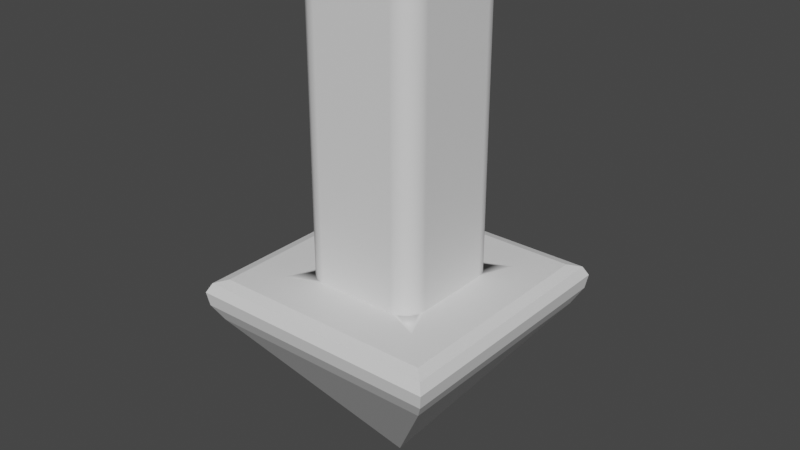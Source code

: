 # Source: Arrow.blend  (saved by Blender 3.4.6; exported with 4.5.12 LTS)
import bpy
from mathutils import Matrix  # noqa: F401  (used for matrix-valued properties, if any)

bpy.ops.wm.read_factory_settings(use_empty=True)
scene = bpy.context.scene
scene.name = 'Scene'

# ---- collections
col_collection = bpy.data.collections.new('Collection'); scene.collection.children.link(col_collection)

# ---- materials (node trees are filled in below, after node groups)
mat_arrowbase = bpy.data.materials.new('ArrowBase')
mat_arrowbase.alpha_threshold = 0.0
mat_arrowbase.use_transparent_shadow = False
mat_arrowbase.roughness = 0.5
mat_arrowbase.line_color = (0.0, 0.0, 0.0, 1.0)

# ---- material node trees
mat_arrowbase.use_nodes = True; mat_arrowbase.node_tree.nodes.clear()
_N = mat_arrowbase.node_tree.nodes; _L = mat_arrowbase.node_tree.links
n0 = _N.new('ShaderNodeOutputMaterial'); n0.name = 'Material Output'; n0.location = (300, 300)
n1 = _N.new('ShaderNodeBsdfPrincipled'); n1.name = 'Principled BSDF'; n1.location = (10, 300)
n1.distribution = 'GGX'
n1.subsurface_method = 'RANDOM_WALK_SKIN'
n1.inputs[3].default_value = 1.45
n1.inputs[27].default_value = (0.0, 0.0, 0.0, 1.0)
n1.inputs[28].default_value = 1.0
_L.new(n1.outputs[0], n0.inputs[0])
n0.is_active_output = True

# ---- world
world_world = bpy.data.worlds.new('World'); scene.world = world_world
world_world.use_nodes = True; world_world.node_tree.nodes.clear()
_N = world_world.node_tree.nodes; _L = world_world.node_tree.links
n0 = _N.new('ShaderNodeOutputWorld'); n0.name = 'World Output'; n0.location = (300, 300)
n1 = _N.new('ShaderNodeBackground'); n1.name = 'Background'; n1.location = (10, 300)
n1.inputs[0].default_value = (0.05088, 0.05088, 0.05088, 1.0)
_L.new(n1.outputs[0], n0.inputs[0])
n0.is_active_output = True
world_world.color = (0.05088, 0.05088, 0.05088)
world_world.use_sun_shadow = False
world_world.sun_shadow_jitter_overblur = 0.0

# ---- meshes
me_cube = bpy.data.meshes.new('Cube')
me_cube.from_pydata([(0.0, 0.0, -0.7019), (0.0, 0.0, -0.7019), (0.0, 0.0, -0.7019), (0.0, 0.0, -0.7019), (-0.2187, 0.2187, -0.2981), (-0.2278, 0.2278, -0.3823), (-0.2406, 0.2406, -0.3045), (-0.25, 0.25, -0.3228), (-0.2455, 0.2455, -0.3501), (-0.2278, -0.2278, -0.3823), (-0.2187, -0.2187, -0.2981), (-0.2455, -0.2455, -0.3501), (-0.25, -0.25, -0.3228), (-0.2406, -0.2406, -0.3045), (0.2187, 0.2187, -0.2981), (0.2278, 0.2278, -0.3823), (0.2406, 0.2406, -0.3045), (0.25, 0.25, -0.3228), (0.2455, 0.2455, -0.3501), (0.2278, -0.2278, -0.3823), (0.2187, -0.2187, -0.2981), (0.2455, -0.2455, -0.3501), (0.25, -0.25, -0.3228), (0.2406, -0.2406, -0.3045), (0.1211, 0.07883, 0.2981), (0.07883, 0.1211, 0.2981), (0.1178, 0.09499, 0.2981), (0.1087, 0.1087, 0.2981), (0.09499, 0.1178, 0.2981), (0.07883, 0.1211, -0.2981), (0.1211, 0.07883, -0.2981), (0.1509, 0.1509, -0.2981), (0.09499, 0.1178, -0.2981), (0.1087, 0.1087, -0.2981), (0.1178, 0.09499, -0.2981), (0.07883, -0.1211, 0.2981), (0.1211, -0.07883, 0.2981), (0.09499, -0.1178, 0.2981), (0.1087, -0.1087, 0.2981), (0.1178, -0.09499, 0.2981), (0.1211, -0.07883, -0.2981), (0.07883, -0.1211, -0.2981), (0.1509, -0.1509, -0.2981), (0.1178, -0.09499, -0.2981), (0.1087, -0.1087, -0.2981), (0.09499, -0.1178, -0.2981), (-0.07883, 0.1211, 0.2981), (-0.1211, 0.07883, 0.2981), (-0.09499, 0.1178, 0.2981), (-0.1087, 0.1087, 0.2981), (-0.1178, 0.09499, 0.2981), (-0.1211, 0.07883, -0.2981), (-0.07883, 0.1211, -0.2981), (-0.1509, 0.1509, -0.2981), (-0.1178, 0.09499, -0.2981), (-0.1087, 0.1087, -0.2981), (-0.09499, 0.1178, -0.2981), (-0.1211, -0.07883, 0.2981), (-0.07883, -0.1211, 0.2981), (-0.1178, -0.09499, 0.2981), (-0.1087, -0.1087, 0.2981), (-0.09499, -0.1178, 0.2981), (-0.07883, -0.1211, -0.2981), (-0.1211, -0.07883, -0.2981), (-0.1509, -0.1509, -0.2981), (-0.09499, -0.1178, -0.2981), (-0.1087, -0.1087, -0.2981), (-0.1178, -0.09499, -0.2981)], [], [(53, 52, 29, 31, 14, 4), (42, 41, 62, 64, 10, 20), (64, 63, 51, 53, 4, 10), (5, 15, 2, 0), (24, 26, 27, 28, 25, 46, 48, 49, 50, 47, 57, 59, 60, 61, 58, 35, 37, 38, 39, 36), (30, 24, 36, 40), (15, 19, 3, 2), (19, 9, 1, 3), (41, 35, 58, 62), (0, 2, 3, 1), (31, 30, 40, 42, 20, 14), (63, 57, 47, 51), (5, 9, 11, 8), (8, 11, 12, 7), (7, 12, 13, 6), (6, 13, 10, 4), (15, 5, 8, 18), (18, 8, 7, 17), (17, 7, 6, 16), (16, 6, 4, 14), (9, 19, 21, 11), (11, 21, 22, 12), (12, 22, 23, 13), (13, 23, 20, 10), (19, 15, 18, 21), (21, 18, 17, 22), (22, 17, 16, 23), (23, 16, 14, 20), (9, 5, 0, 1), (29, 32, 31), (32, 33, 31), (33, 34, 31), (34, 30, 31), (40, 43, 42), (43, 44, 42), (44, 45, 42), (45, 41, 42), (51, 54, 53), (54, 55, 53), (55, 56, 53), (56, 52, 53), (62, 65, 64), (65, 66, 64), (66, 67, 64), (67, 63, 64), (24, 30, 34, 26), (26, 34, 33, 27), (27, 33, 32, 28), (28, 32, 29, 25), (62, 58, 61, 65), (65, 61, 60, 66), (66, 60, 59, 67), (67, 59, 57, 63), (35, 41, 45, 37), (37, 45, 44, 38), (38, 44, 43, 39), (39, 43, 40, 36), (46, 52, 56, 48), (48, 56, 55, 49), (49, 55, 54, 50), (50, 54, 51, 47), (52, 46, 25, 29)])
_uv = me_cube.uv_layers.new(name='UVMap')
_uv.uv.foreach_set('vector', [0.481, 0.3428, 0.5375, 0.3175, 0.6609, 0.3175, 0.7174, 0.3428, 0.7705, 0.4003, 0.4279, 0.4003, 0.07718, 0.3428, 0.1337, 0.3175, 0.2571, 0.3175, 0.3136, 0.3428, 0.3667, 0.4003, 0.02408, 0.4003, 0.481, 0.08684, 0.5044, 0.148, 0.5044, 0.2817, 0.481, 0.3428, 0.4279, 0.4003, 0.4279, 0.02935, 0.5673, 0.7012, 0.7791, 0.4564, 0.78, 0.7506, 0.78, 0.7506, 0.9391, 0.9258, 0.9365, 0.9395, 0.9294, 0.9511, 0.9186, 0.9588, 0.906, 0.9616, 0.7825, 0.9616, 0.7698, 0.9588, 0.7591, 0.9511, 0.7519, 0.9395, 0.7494, 0.9258, 0.7494, 0.7921, 0.7519, 0.7784, 0.7591, 0.7668, 0.7698, 0.759, 0.7825, 0.7563, 0.906, 0.7563, 0.9186, 0.759, 0.9294, 0.7668, 0.9365, 0.7784, 0.9391, 0.7921, 0.9094, 0.3571, 0.7974, 0.3571, 0.7974, 0.2234, 0.9094, 0.2234, 0.3288, 0.4516, 0.3329, 0.8379, 0.109, 0.6471, 0.109, 0.6471, 0.3329, 0.8379, 0.009208, 0.8413, 0.109, 0.6471, 0.109, 0.6471, 0.7107, 0.7584, 0.7107, 0.9627, 0.577, 0.9627, 0.577, 0.7584, 0.7856, 0.6435, 0.7856, 0.6435, 0.7856, 0.6435, 0.7856, 0.6435, 0.07718, 0.08684, 0.1006, 0.148, 0.1006, 0.2817, 0.07718, 0.3428, 0.02408, 0.4003, 0.02408, 0.02935, 0.9564, 0.005508, 0.9564, 0.2041, 0.8228, 0.2041, 0.8228, 0.005508, 0.5214, 0.8376, 0.5214, 0.4513, 0.5359, 0.4363, 0.5359, 0.8526, 0.5359, 0.8526, 0.5359, 0.4363, 0.546, 0.4325, 0.546, 0.8564, 0.4001, 0.4268, 0.4001, 0.002838, 0.4099, 0.01081, 0.4099, 0.4188, 0.4099, 0.4188, 0.4099, 0.01081, 0.4279, 0.02935, 0.4279, 0.4003, 0.7791, 0.4564, 0.5673, 0.7012, 0.5517, 0.6963, 0.78, 0.4325, 0.9874, 0.423, 0.9874, 0.006652, 0.9972, 0.002838, 0.9972, 0.4268, 0.7918, 0.4268, 0.4001, 0.4268, 0.4099, 0.4188, 0.7868, 0.4188, 0.7868, 0.4188, 0.4099, 0.4188, 0.4279, 0.4003, 0.7705, 0.4003, 0.009208, 0.8413, 0.3329, 0.8379, 0.3517, 0.8527, 0.002838, 0.8564, 0.9756, 0.8526, 0.9756, 0.4363, 0.9854, 0.4325, 0.9854, 0.8564, 0.3945, 0.4268, 0.002838, 0.4268, 0.007793, 0.4188, 0.3847, 0.4188, 0.3847, 0.4188, 0.007793, 0.4188, 0.02408, 0.4003, 0.3667, 0.4003, 0.3329, 0.8379, 0.3288, 0.4516, 0.3473, 0.4364, 0.3517, 0.8527, 0.3517, 0.8527, 0.3473, 0.4364, 0.3556, 0.4325, 0.3601, 0.8564, 0.002838, 0.4268, 0.002838, 0.002838, 0.007793, 0.01081, 0.007793, 0.4188, 0.007793, 0.4188, 0.007793, 0.01081, 0.02408, 0.02935, 0.02408, 0.4003, 0.5214, 0.4513, 0.5214, 0.8376, 0.3658, 0.6445, 0.3658, 0.6445, 0.6609, 0.3175, 0.6736, 0.3147, 0.7174, 0.3428, 0.6736, 0.3147, 0.6843, 0.307, 0.7174, 0.3428, 0.1103, 0.1227, 0.1031, 0.1343, 0.07718, 0.08684, 0.1031, 0.1343, 0.1006, 0.148, 0.07718, 0.08684, 0.1006, 0.2817, 0.1031, 0.2954, 0.07718, 0.3428, 0.1031, 0.2954, 0.1103, 0.307, 0.07718, 0.3428, 0.1103, 0.307, 0.121, 0.3147, 0.07718, 0.3428, 0.121, 0.3147, 0.1337, 0.3175, 0.07718, 0.3428, 0.5044, 0.2817, 0.5069, 0.2954, 0.481, 0.3428, 0.5069, 0.2954, 0.5141, 0.307, 0.481, 0.3428, 0.5141, 0.307, 0.5248, 0.3147, 0.481, 0.3428, 0.5248, 0.3147, 0.5375, 0.3175, 0.481, 0.3428, 0.2571, 0.3175, 0.2698, 0.3147, 0.3136, 0.3428, 0.2698, 0.3147, 0.2805, 0.307, 0.3136, 0.3428, 0.5141, 0.1227, 0.5069, 0.1343, 0.481, 0.08684, 0.5069, 0.1343, 0.5044, 0.148, 0.481, 0.08684, 0.7974, 0.3571, 0.9094, 0.3571, 0.9117, 0.3708, 0.7997, 0.3708, 0.9174, 0.4141, 0.9174, 0.2097, 0.9252, 0.2108, 0.9252, 0.4152, 0.7856, 0.6368, 0.7856, 0.4325, 0.7973, 0.4332, 0.7973, 0.6376, 0.7973, 0.6376, 0.7973, 0.4332, 0.811, 0.4335, 0.811, 0.6378, 0.577, 0.7584, 0.577, 0.9627, 0.5633, 0.9625, 0.5633, 0.7581, 0.5633, 0.7581, 0.5633, 0.9625, 0.5517, 0.9617, 0.5517, 0.7574, 0.9818, 0.002838, 0.9818, 0.2014, 0.9701, 0.2034, 0.9701, 0.004814, 0.9701, 0.004814, 0.9701, 0.2034, 0.9564, 0.2041, 0.9564, 0.005508, 0.7107, 0.9627, 0.7107, 0.7584, 0.7244, 0.7581, 0.7244, 0.9625, 0.7244, 0.9625, 0.7244, 0.7581, 0.736, 0.7574, 0.736, 0.9617, 0.736, 0.9617, 0.736, 0.7574, 0.7437, 0.7563, 0.7437, 0.9606, 0.7997, 0.2097, 0.9117, 0.2097, 0.9094, 0.2234, 0.7974, 0.2234, 0.9446, 0.6378, 0.9446, 0.4335, 0.9583, 0.4332, 0.9583, 0.6376, 0.9583, 0.6376, 0.9583, 0.4332, 0.97, 0.4325, 0.97, 0.6368, 0.7974, 0.2014, 0.7974, 0.002838, 0.809, 0.004814, 0.809, 0.2034, 0.809, 0.2034, 0.809, 0.004814, 0.8228, 0.005508, 0.8228, 0.2041, 0.9446, 0.4335, 0.9446, 0.6378, 0.811, 0.6378, 0.811, 0.4335])
me_cube.materials.append(mat_arrowbase)
me_cube.use_mirror_vertex_groups = False
me_cube.update()
me_cube.normals_split_custom_set([tuple(v) for v in zip(*[iter([0.0, 0.0, 1.0, 0.0, 0.0, 1.0, 0.0, 0.0, 1.0, 0.0, 0.0, 1.0, 0.0, 0.0, 1.0, 0.0, 0.0, 1.0, 0.0, 0.0, 1.0, 0.0, 0.0, 1.0, 0.0, 0.0, 1.0, 0.0, 0.0, 1.0, 0.0, 0.0, 1.0, 0.0, 0.0, 1.0, 0.0, 0.0, 1.0, 0.0, 0.0, 1.0, 0.0, 0.0, 1.0, 0.0, 0.0, 1.0, 0.0, 0.0, 1.0, 0.0, 0.0, 1.0, 0.0, 0.8143, -0.5804, 0.0, 0.8143, -0.5804, 0.0, 0.8143, -0.5804, 0.0, 0.8143, -0.5804, -1.635e-08, 0.0, 1.0, -1.635e-08, 0.0, 1.0, -1.635e-08, 0.0, 1.0, -1.635e-08, 0.0, 1.0, -1.635e-08, 0.0, 1.0, -1.635e-08, 0.0, 1.0, -1.635e-08, 0.0, 1.0, -1.635e-08, 0.0, 1.0, -1.635e-08, 0.0, 1.0, -1.635e-08, 0.0, 1.0, -1.635e-08, 0.0, 1.0, -1.635e-08, 0.0, 1.0, -1.635e-08, 0.0, 1.0, -1.635e-08, 0.0, 1.0, -1.635e-08, 0.0, 1.0, -1.635e-08, 0.0, 1.0, -1.635e-08, 0.0, 1.0, -1.635e-08, 0.0, 1.0, -1.635e-08, 0.0, 1.0, -1.635e-08, 0.0, 1.0, 1.0, 0.0, 0.0, 1.0, 0.0, 0.0, 1.0, 0.0, 0.0, 1.0, 0.0, 0.0, 0.8143, 0.0, -0.5804, 0.8143, 0.0, -0.5804, 0.8143, 0.0, -0.5804, 0.8143, 0.0, -0.5804, 0.0, -0.8143, -0.5804, 0.0, -0.8143, -0.5804, 0.0, -0.8143, -0.5804, 0.0, -0.8143, -0.5804, 0.0, -1.0, 0.0, 0.0, -1.0, 0.0, 0.0, -1.0, 0.0, 0.0, -1.0, 0.0, 0.0, 0.0, 1.0, 0.0, 0.0, 1.0, 0.0, 0.0, 1.0, 0.0, 0.0, 1.0, 0.0, 0.0, 1.0, 0.0, 0.0, 1.0, 0.0, 0.0, 1.0, 0.0, 0.0, 1.0, 0.0, 0.0, 1.0, 0.0, 0.0, 1.0, -1.0, 0.0, 0.0, -1.0, 0.0, 0.0, -1.0, 0.0, 0.0, -1.0, 0.0, 0.0, -0.8764, 0.0, -0.4817, -0.8764, 0.0, -0.4817, -0.8764, 0.0, -0.4817, -0.8764, 0.0, -0.4817, -0.9867, 0.0, -0.1625, -0.9867, 0.0, -0.1625, -0.9867, 0.0, -0.1625, -0.9867, 0.0, -0.1625, -0.889, 0.0, 0.4578, -0.889, 0.0, 0.4578, -0.889, 0.0, 0.4578, -0.889, 0.0, 0.4578, -0.2813, 0.0, 0.9596, -0.2813, 0.0, 0.9596, -0.2813, 0.0, 0.9596, -0.2813, 0.0, 0.9596, 0.0, 0.8764, -0.4817, 0.0, 0.8764, -0.4817, 0.0, 0.8764, -0.4817, 0.0, 0.8764, -0.4817, 0.0, 0.9867, -0.1625, 0.0, 0.9867, -0.1625, 0.0, 0.9867, -0.1625, 0.0, 0.9867, -0.1625, 0.0, 0.889, 0.4578, 0.0, 0.889, 0.4578, 0.0, 0.889, 0.4578, 0.0, 0.889, 0.4578, 0.0, 0.2813, 0.9596, 0.0, 0.2813, 0.9596, 0.0, 0.2813, 0.9596, 0.0, 0.2813, 0.9596, 0.0, -0.8764, -0.4817, 0.0, -0.8764, -0.4817, 0.0, -0.8764, -0.4817, 0.0, -0.8764, -0.4817, 0.0, -0.9867, -0.1625, 0.0, -0.9867, -0.1625, 0.0, -0.9867, -0.1625, 0.0, -0.9867, -0.1625, 0.0, -0.889, 0.4578, 0.0, -0.889, 0.4578, 0.0, -0.889, 0.4578, 0.0, -0.889, 0.4578, 0.0, -0.2813, 0.9596, 0.0, -0.2813, 0.9596, 0.0, -0.2813, 0.9596, 0.0, -0.2813, 0.9596, 0.8764, 0.0, -0.4817, 0.8764, 0.0, -0.4817, 0.8764, 0.0, -0.4817, 0.8764, 0.0, -0.4817, 0.9867, 0.0, -0.1625, 0.9867, 0.0, -0.1625, 0.9867, 0.0, -0.1625, 0.9867, 0.0, -0.1625, 0.889, 0.0, 0.4578, 0.889, 0.0, 0.4578, 0.889, 0.0, 0.4578, 0.889, 0.0, 0.4578, 0.2813, 0.0, 0.9596, 0.2813, 0.0, 0.9596, 0.2813, 0.0, 0.9596, 0.2813, 0.0, 0.9596, -0.8143, 0.0, -0.5804, -0.8143, 0.0, -0.5804, -0.8143, 0.0, -0.5804, -0.8143, 0.0, -0.5804, 0.0, 0.0, 1.0, 0.3827, 0.9239, -4.371e-08, 0.0, 0.0, 1.0, 0.3827, 0.9239, -9.743e-07, 0.7071, 0.7071, 1.44e-06, -1.929e-06, 0.0, 1.0, 0.7071, 0.7071, -4.371e-08, 0.9239, 0.3826, -4.371e-08, 0.0, 0.0, 1.0, 0.9239, 0.3827, -4.371e-08, 0.0, 0.0, 1.0, 0.0, 0.0, 1.0, 0.0, 0.0, 1.0, 0.9239, -0.3827, -4.371e-08, 0.0, 0.0, 1.0, 0.9239, -0.3827, -4.371e-08, 0.7071, -0.7071, -4.371e-08, 0.0, 0.0, 1.0, 0.7071, -0.7071, -4.371e-08, 0.3826, -0.9239, -4.371e-08, 0.0, 0.0, 1.0, 0.3827, -0.9239, -4.371e-08, 0.0, 0.0, 1.0, 0.0, 0.0, 1.0, 0.0, 0.0, 1.0, -0.9239, 0.3827, -4.371e-08, 0.0, 0.0, 1.0, -0.9239, 0.3827, -4.371e-08, -0.7071, 0.7071, -4.371e-08, 0.0, 0.0, 1.0, -0.7071, 0.7071, -4.371e-08, -0.3826, 0.9239, -4.371e-08, 0.0, 0.0, 1.0, -0.3827, 0.9239, -4.371e-08, 0.0, 0.0, 1.0, 0.0, 0.0, 1.0, 0.0, 0.0, 1.0, -0.3827, -0.9239, -4.371e-08, 0.0, 0.0, 1.0, -0.3827, -0.9239, -9.743e-07, -0.7071, -0.7071, 1.44e-06, 1.929e-06, 0.0, 1.0, -0.7071, -0.7071, -4.371e-08, -0.9239, -0.3826, -4.371e-08, 0.0, 0.0, 1.0, -0.9239, -0.3827, -4.371e-08, 0.0, 0.0, 1.0, 0.0, 0.0, 1.0, 1.0, -6.378e-06, -9.364e-06, 1.0, -6.378e-06, 9.32e-06, 0.9239, 0.3827, 9.364e-06, 0.9239, 0.3827, -9.32e-06, 0.9239, 0.3827, -9.364e-06, 0.9239, 0.3827, 9.32e-06, 0.7071, 0.7071, 9.364e-06, 0.7071, 0.7071, -9.32e-06, 0.7071, 0.7071, -9.364e-06, 0.7071, 0.7071, 9.32e-06, 0.3827, 0.9239, 9.364e-06, 0.3827, 0.9239, -9.32e-06, 0.3827, 0.9239, -9.364e-06, 0.3827, 0.9239, 9.32e-06, -5.797e-06, 1.0, 9.364e-06, -5.797e-06, 1.0, -9.32e-06, 5.797e-06, -1.0, 9.364e-06, 5.797e-06, -1.0, -9.32e-06, -0.3827, -0.9239, -9.364e-06, -0.3827, -0.9239, 9.32e-06, -0.3827, -0.9239, 9.364e-06, -0.3827, -0.9239, -9.32e-06, -0.7071, -0.7071, -9.364e-06, -0.7071, -0.7071, 9.32e-06, -0.7071, -0.7071, 9.364e-06, -0.7071, -0.7071, -9.32e-06, -0.9239, -0.3827, -9.364e-06, -0.9239, -0.3827, 9.32e-06, -0.9239, -0.3827, 9.364e-06, -0.9239, -0.3827, -9.32e-06, -1.0, 6.378e-06, -9.364e-06, -1.0, 6.378e-06, 9.32e-06, -5.797e-06, -1.0, -9.364e-06, -5.797e-06, -1.0, 9.32e-06, 0.3827, -0.9239, 9.364e-06, 0.3827, -0.9239, -9.32e-06, 0.3827, -0.9239, -9.364e-06, 0.3827, -0.9239, 9.32e-06, 0.7071, -0.7071, 9.364e-06, 0.7071, -0.7071, -9.32e-06, 0.7071, -0.7071, -9.364e-06, 0.7071, -0.7071, 9.32e-06, 0.9239, -0.3827, 9.364e-06, 0.9239, -0.3827, -9.32e-06, 0.9239, -0.3827, -9.364e-06, 0.9239, -0.3827, 9.32e-06, 1.0, 6.378e-06, 9.364e-06, 1.0, 6.378e-06, -9.32e-06, 5.797e-06, 1.0, -9.364e-06, 5.797e-06, 1.0, 9.32e-06, -0.3827, 0.9239, 9.364e-06, -0.3827, 0.9239, -9.32e-06, -0.3827, 0.9239, -9.364e-06, -0.3827, 0.9239, 9.32e-06, -0.7071, 0.7071, 9.364e-06, -0.7071, 0.7071, -9.32e-06, -0.7071, 0.7071, -9.364e-06, -0.7071, 0.7071, 9.32e-06, -0.9239, 0.3827, 9.364e-06, -0.9239, 0.3827, -9.32e-06, -0.9239, 0.3827, -9.364e-06, -0.9239, 0.3827, 9.32e-06, -1.0, -6.378e-06, 9.364e-06, -1.0, -6.378e-06, -9.32e-06, 0.0, 1.0, 0.0, 0.0, 1.0, 0.0, 0.0, 1.0, 0.0, 0.0, 1.0, 0.0])] * 3)])

# ---- objects
ob_cube = bpy.data.objects.new('Cube', me_cube)

# ---- transforms, parenting, visibility, modifiers, constraints
ob_cube.location = (0.0, 0.0, 0.0)
ob_cube.lock_rotations_4d = False
ob_cube.empty_display_type = 'ARROWS'
ob_cube.lineart.crease_threshold = 0.0

# ---- collection membership
col_collection.objects.link(ob_cube)

# ---- scene / render settings (as saved in the file)
scene.frame_start = 1; scene.frame_end = 250; scene.frame_set(1)
scene.render.engine = 'BLENDER_EEVEE_NEXT'
scene.cycles.sampling_pattern = 'TABULATED_SOBOL'
scene.cycles.use_light_tree = False
scene.view_settings.view_transform = 'Filmic'
bpy.context.view_layer.update()

# ---- added for rendering (the .blend has no active camera and no usable light): camera, sun
cam_auto = bpy.data.cameras.new('AutoCamera')
cam_auto.lens = 50.0
cam_auto.sensor_width = 36.0
cam_auto.clip_end = 1000.0
ob_auto_camera = bpy.data.objects.new('AutoCamera', cam_auto)
scene.collection.objects.link(ob_auto_camera)
ob_auto_camera.location = (1.13316, -1.3598, 0.704639)
ob_auto_camera.rotation_euler = (1.09748, -7.21219e-08, 0.694738)
scene.camera = ob_auto_camera
light_auto_sun = bpy.data.lights.new('AutoSun', 'SUN')
light_auto_sun.energy = 3.0
light_auto_sun.angle = 0.0523599
ob_auto_sun = bpy.data.objects.new('AutoSun', light_auto_sun)
scene.collection.objects.link(ob_auto_sun)
ob_auto_sun.rotation_euler = (0.872665, 0.174533, 0.523599)
bpy.context.view_layer.update()
